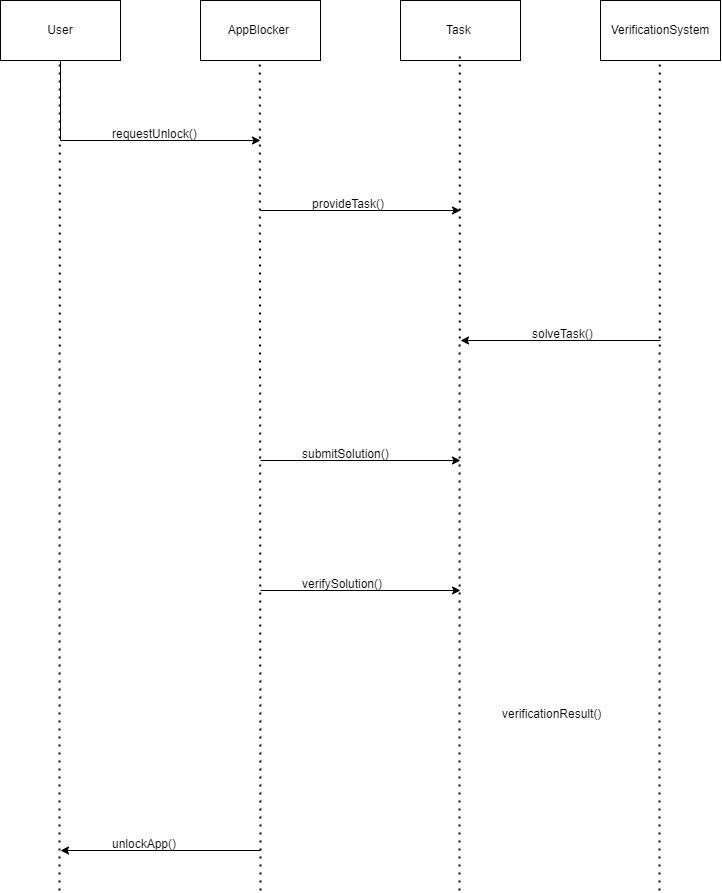

The diagram above was exported from draw.io. Its source (the exported page's mxGraphModel, read from the mxfile embedded in the PNG):
<mxGraphModel dx="2585" dy="1050" grid="1" gridSize="10" guides="1" tooltips="1" connect="1" arrows="1" fold="1" page="1" pageScale="1" pageWidth="827" pageHeight="1169" math="0" shadow="0">
  <root>
    <mxCell id="0" />
    <mxCell id="1" parent="0" />
    <mxCell id="3SLZ3mpUSl2Gck3yxZtt-21" style="edgeStyle=orthogonalEdgeStyle;rounded=0;orthogonalLoop=1;jettySize=auto;html=1;" edge="1" parent="1" source="3SLZ3mpUSl2Gck3yxZtt-8">
      <mxGeometry relative="1" as="geometry">
        <mxPoint x="300" y="170" as="targetPoint" />
        <Array as="points">
          <mxPoint x="100" y="170" />
          <mxPoint x="300" y="170" />
        </Array>
      </mxGeometry>
    </mxCell>
    <mxCell id="3SLZ3mpUSl2Gck3yxZtt-8" value="User" style="rounded=0;whiteSpace=wrap;html=1;" vertex="1" parent="1">
      <mxGeometry x="40" y="30" width="120" height="60" as="geometry" />
    </mxCell>
    <mxCell id="3SLZ3mpUSl2Gck3yxZtt-9" value="AppBlocker&amp;nbsp;" style="rounded=0;whiteSpace=wrap;html=1;" vertex="1" parent="1">
      <mxGeometry x="240" y="30" width="120" height="60" as="geometry" />
    </mxCell>
    <mxCell id="3SLZ3mpUSl2Gck3yxZtt-10" value="Task&amp;nbsp;" style="rounded=0;whiteSpace=wrap;html=1;" vertex="1" parent="1">
      <mxGeometry x="440" y="30" width="120" height="60" as="geometry" />
    </mxCell>
    <mxCell id="3SLZ3mpUSl2Gck3yxZtt-11" value="VerificationSystem" style="rounded=0;whiteSpace=wrap;html=1;" vertex="1" parent="1">
      <mxGeometry x="640" y="30" width="120" height="60" as="geometry" />
    </mxCell>
    <mxCell id="3SLZ3mpUSl2Gck3yxZtt-14" value="" style="endArrow=none;dashed=1;html=1;dashPattern=1 3;strokeWidth=2;rounded=0;" edge="1" parent="1">
      <mxGeometry width="50" height="50" relative="1" as="geometry">
        <mxPoint x="99" y="920" as="sourcePoint" />
        <mxPoint x="99.29" y="90" as="targetPoint" />
      </mxGeometry>
    </mxCell>
    <mxCell id="3SLZ3mpUSl2Gck3yxZtt-15" value="" style="endArrow=none;dashed=1;html=1;dashPattern=1 3;strokeWidth=2;rounded=0;" edge="1" parent="1">
      <mxGeometry width="50" height="50" relative="1" as="geometry">
        <mxPoint x="300" y="920" as="sourcePoint" />
        <mxPoint x="299.29" y="90" as="targetPoint" />
      </mxGeometry>
    </mxCell>
    <mxCell id="3SLZ3mpUSl2Gck3yxZtt-16" value="" style="endArrow=none;dashed=1;html=1;dashPattern=1 3;strokeWidth=2;rounded=0;" edge="1" parent="1">
      <mxGeometry width="50" height="50" relative="1" as="geometry">
        <mxPoint x="499" y="920" as="sourcePoint" />
        <mxPoint x="499.29" y="80" as="targetPoint" />
      </mxGeometry>
    </mxCell>
    <mxCell id="3SLZ3mpUSl2Gck3yxZtt-20" value="" style="endArrow=none;dashed=1;html=1;dashPattern=1 3;strokeWidth=2;rounded=0;" edge="1" parent="1">
      <mxGeometry width="50" height="50" relative="1" as="geometry">
        <mxPoint x="699" y="920" as="sourcePoint" />
        <mxPoint x="699.29" y="90" as="targetPoint" />
      </mxGeometry>
    </mxCell>
    <mxCell id="3SLZ3mpUSl2Gck3yxZtt-22" value="&lt;span class=&quot;hljs-built_in&quot;&gt;requestUnlock&lt;/span&gt;()" style="text;whiteSpace=wrap;html=1;" vertex="1" parent="1">
      <mxGeometry x="150" y="150" width="120" height="20" as="geometry" />
    </mxCell>
    <mxCell id="3SLZ3mpUSl2Gck3yxZtt-23" style="edgeStyle=orthogonalEdgeStyle;rounded=0;orthogonalLoop=1;jettySize=auto;html=1;" edge="1" parent="1">
      <mxGeometry relative="1" as="geometry">
        <mxPoint x="500" y="240" as="targetPoint" />
        <mxPoint x="300" y="240" as="sourcePoint" />
        <Array as="points">
          <mxPoint x="500" y="240" />
        </Array>
      </mxGeometry>
    </mxCell>
    <mxCell id="3SLZ3mpUSl2Gck3yxZtt-24" value="&lt;span class=&quot;hljs-built_in&quot;&gt;provideTask&lt;/span&gt;()" style="text;whiteSpace=wrap;html=1;" vertex="1" parent="1">
      <mxGeometry x="350" y="220" width="110" height="20" as="geometry" />
    </mxCell>
    <mxCell id="3SLZ3mpUSl2Gck3yxZtt-29" style="edgeStyle=orthogonalEdgeStyle;rounded=0;orthogonalLoop=1;jettySize=auto;html=1;" edge="1" parent="1">
      <mxGeometry relative="1" as="geometry">
        <mxPoint x="700" y="370" as="sourcePoint" />
        <mxPoint x="500" y="370" as="targetPoint" />
      </mxGeometry>
    </mxCell>
    <mxCell id="3SLZ3mpUSl2Gck3yxZtt-30" value="&lt;span class=&quot;hljs-built_in&quot;&gt;solveTask&lt;/span&gt;()" style="text;whiteSpace=wrap;html=1;" vertex="1" parent="1">
      <mxGeometry x="570" y="350" width="90" height="20" as="geometry" />
    </mxCell>
    <mxCell id="3SLZ3mpUSl2Gck3yxZtt-31" style="edgeStyle=orthogonalEdgeStyle;rounded=0;orthogonalLoop=1;jettySize=auto;html=1;" edge="1" parent="1">
      <mxGeometry relative="1" as="geometry">
        <mxPoint x="500" y="490" as="targetPoint" />
        <mxPoint x="300" y="490" as="sourcePoint" />
        <Array as="points">
          <mxPoint x="500" y="490" />
        </Array>
      </mxGeometry>
    </mxCell>
    <mxCell id="3SLZ3mpUSl2Gck3yxZtt-32" value="&lt;span class=&quot;hljs-built_in&quot;&gt;submitSolution&lt;/span&gt;()" style="text;whiteSpace=wrap;html=1;" vertex="1" parent="1">
      <mxGeometry x="340" y="470" width="120" height="20" as="geometry" />
    </mxCell>
    <mxCell id="3SLZ3mpUSl2Gck3yxZtt-33" style="edgeStyle=orthogonalEdgeStyle;rounded=0;orthogonalLoop=1;jettySize=auto;html=1;" edge="1" parent="1">
      <mxGeometry relative="1" as="geometry">
        <mxPoint x="500" y="620" as="targetPoint" />
        <mxPoint x="300" y="620" as="sourcePoint" />
        <Array as="points">
          <mxPoint x="500" y="620" />
        </Array>
      </mxGeometry>
    </mxCell>
    <mxCell id="3SLZ3mpUSl2Gck3yxZtt-34" value="&lt;span class=&quot;hljs-built_in&quot;&gt;verifySolution&lt;/span&gt;()" style="text;whiteSpace=wrap;html=1;" vertex="1" parent="1">
      <mxGeometry x="340" y="600" width="110" height="20" as="geometry" />
    </mxCell>
    <mxCell id="3SLZ3mpUSl2Gck3yxZtt-35" value="&lt;span class=&quot;hljs-built_in&quot;&gt;verificationResult&lt;/span&gt;()" style="text;whiteSpace=wrap;html=1;" vertex="1" parent="1">
      <mxGeometry x="540" y="730" width="130" height="40" as="geometry" />
    </mxCell>
    <mxCell id="3SLZ3mpUSl2Gck3yxZtt-36" style="edgeStyle=orthogonalEdgeStyle;rounded=0;orthogonalLoop=1;jettySize=auto;html=1;" edge="1" parent="1">
      <mxGeometry relative="1" as="geometry">
        <mxPoint x="300" y="880" as="sourcePoint" />
        <mxPoint x="100" y="880" as="targetPoint" />
      </mxGeometry>
    </mxCell>
    <mxCell id="3SLZ3mpUSl2Gck3yxZtt-38" value="&lt;span class=&quot;hljs-built_in&quot;&gt;unlockApp&lt;/span&gt;()" style="text;whiteSpace=wrap;html=1;" vertex="1" parent="1">
      <mxGeometry x="150" y="860" width="100" height="20" as="geometry" />
    </mxCell>
  </root>
</mxGraphModel>